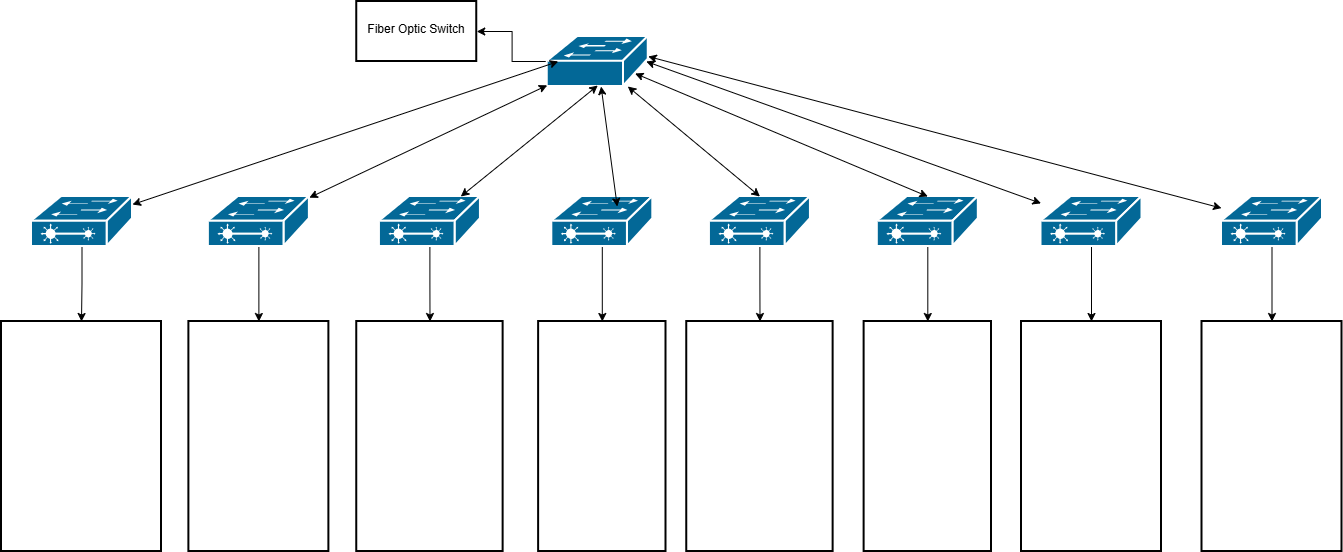

The diagram above was exported from draw.io. Its source (the exported page's mxGraphModel, read from the mxfile embedded in the PNG):
<mxGraphModel dx="1414" dy="785" grid="1" gridSize="10" guides="1" tooltips="1" connect="1" arrows="1" fold="1" page="1" pageScale="1" pageWidth="850" pageHeight="1100" math="0" shadow="0">
  <root>
    <mxCell id="0" />
    <mxCell id="1" parent="0" />
    <mxCell id="iSj8VV7ed4wEC9M5aQ9b-2" edge="1" parent="1" source="iSj8VV7ed4wEC9M5aQ9b-3" style="edgeStyle=orthogonalEdgeStyle;rounded=0;orthogonalLoop=1;jettySize=auto;html=1;" target="iSj8VV7ed4wEC9M5aQ9b-32" value="">
      <mxGeometry relative="1" as="geometry" />
    </mxCell>
    <mxCell id="iSj8VV7ed4wEC9M5aQ9b-3" parent="1" style="strokeColor=#ffffff;sketch=0;html=1;pointerEvents=1;dashed=0;fillColor=#036897;strokeWidth=2;verticalLabelPosition=bottom;verticalAlign=top;align=center;outlineConnect=0;shape=mxgraph.cisco.switches.workgroup_switch;" value="" vertex="1">
      <mxGeometry height="50" width="101" x="655.75" y="275" as="geometry" />
    </mxCell>
    <mxCell id="iSj8VV7ed4wEC9M5aQ9b-4" edge="1" parent="1" source="iSj8VV7ed4wEC9M5aQ9b-5" style="edgeStyle=orthogonalEdgeStyle;rounded=0;orthogonalLoop=1;jettySize=auto;html=1;" target="iSj8VV7ed4wEC9M5aQ9b-25" value="">
      <mxGeometry relative="1" as="geometry" />
    </mxCell>
    <mxCell id="iSj8VV7ed4wEC9M5aQ9b-5" parent="1" style="strokeColor=#ffffff;sketch=0;html=1;pointerEvents=1;dashed=0;fillColor=#036897;strokeWidth=2;verticalLabelPosition=bottom;verticalAlign=top;align=center;outlineConnect=0;shape=mxgraph.cisco.switches.layer_2_remote_switch;" value="" vertex="1">
      <mxGeometry height="50" width="101" x="140" y="435" as="geometry" />
    </mxCell>
    <mxCell id="iSj8VV7ed4wEC9M5aQ9b-6" edge="1" parent="1" source="iSj8VV7ed4wEC9M5aQ9b-7" style="edgeStyle=orthogonalEdgeStyle;rounded=0;orthogonalLoop=1;jettySize=auto;html=1;" target="iSj8VV7ed4wEC9M5aQ9b-26" value="">
      <mxGeometry relative="1" as="geometry" />
    </mxCell>
    <mxCell id="iSj8VV7ed4wEC9M5aQ9b-7" parent="1" style="strokeColor=#ffffff;sketch=0;html=1;pointerEvents=1;dashed=0;fillColor=#036897;strokeWidth=2;verticalLabelPosition=bottom;verticalAlign=top;align=center;outlineConnect=0;shape=mxgraph.cisco.switches.layer_2_remote_switch;" value="" vertex="1">
      <mxGeometry height="50" width="101" x="316.88" y="435" as="geometry" />
    </mxCell>
    <mxCell id="iSj8VV7ed4wEC9M5aQ9b-8" edge="1" parent="1" source="iSj8VV7ed4wEC9M5aQ9b-9" style="edgeStyle=orthogonalEdgeStyle;rounded=0;orthogonalLoop=1;jettySize=auto;html=1;" target="iSj8VV7ed4wEC9M5aQ9b-27" value="">
      <mxGeometry relative="1" as="geometry" />
    </mxCell>
    <mxCell id="iSj8VV7ed4wEC9M5aQ9b-9" parent="1" style="strokeColor=#ffffff;sketch=0;html=1;pointerEvents=1;dashed=0;fillColor=#036897;strokeWidth=2;verticalLabelPosition=bottom;verticalAlign=top;align=center;outlineConnect=0;shape=mxgraph.cisco.switches.layer_2_remote_switch;" value="" vertex="1">
      <mxGeometry height="50" width="101" x="487.94" y="435" as="geometry" />
    </mxCell>
    <mxCell id="iSj8VV7ed4wEC9M5aQ9b-10" edge="1" parent="1" source="iSj8VV7ed4wEC9M5aQ9b-11" style="edgeStyle=orthogonalEdgeStyle;rounded=0;orthogonalLoop=1;jettySize=auto;html=1;" target="iSj8VV7ed4wEC9M5aQ9b-28" value="">
      <mxGeometry relative="1" as="geometry" />
    </mxCell>
    <mxCell id="iSj8VV7ed4wEC9M5aQ9b-11" parent="1" style="strokeColor=#ffffff;sketch=0;html=1;pointerEvents=1;dashed=0;fillColor=#036897;strokeWidth=2;verticalLabelPosition=bottom;verticalAlign=top;align=center;outlineConnect=0;shape=mxgraph.cisco.switches.layer_2_remote_switch;" value="" vertex="1">
      <mxGeometry height="50" width="101" x="660.31" y="435" as="geometry" />
    </mxCell>
    <mxCell id="iSj8VV7ed4wEC9M5aQ9b-12" edge="1" parent="1" source="iSj8VV7ed4wEC9M5aQ9b-13" style="edgeStyle=orthogonalEdgeStyle;rounded=0;orthogonalLoop=1;jettySize=auto;html=1;" target="iSj8VV7ed4wEC9M5aQ9b-29" value="">
      <mxGeometry relative="1" as="geometry" />
    </mxCell>
    <mxCell id="iSj8VV7ed4wEC9M5aQ9b-13" parent="1" style="strokeColor=#ffffff;sketch=0;html=1;pointerEvents=1;dashed=0;fillColor=#036897;strokeWidth=2;verticalLabelPosition=bottom;verticalAlign=top;align=center;outlineConnect=0;shape=mxgraph.cisco.switches.layer_2_remote_switch;" value="" vertex="1">
      <mxGeometry height="50" width="101" x="817.94" y="435" as="geometry" />
    </mxCell>
    <mxCell id="iSj8VV7ed4wEC9M5aQ9b-14" edge="1" parent="1" source="iSj8VV7ed4wEC9M5aQ9b-15" style="edgeStyle=orthogonalEdgeStyle;rounded=0;orthogonalLoop=1;jettySize=auto;html=1;" target="iSj8VV7ed4wEC9M5aQ9b-30" value="">
      <mxGeometry relative="1" as="geometry" />
    </mxCell>
    <mxCell id="iSj8VV7ed4wEC9M5aQ9b-15" parent="1" style="strokeColor=#ffffff;sketch=0;html=1;pointerEvents=1;dashed=0;fillColor=#036897;strokeWidth=2;verticalLabelPosition=bottom;verticalAlign=top;align=center;outlineConnect=0;shape=mxgraph.cisco.switches.layer_2_remote_switch;" value="" vertex="1">
      <mxGeometry height="50" width="101" x="985.81" y="435" as="geometry" />
    </mxCell>
    <mxCell id="iSj8VV7ed4wEC9M5aQ9b-16" edge="1" parent="1" source="iSj8VV7ed4wEC9M5aQ9b-17" style="edgeStyle=orthogonalEdgeStyle;rounded=0;orthogonalLoop=1;jettySize=auto;html=1;" target="iSj8VV7ed4wEC9M5aQ9b-31" value="">
      <mxGeometry relative="1" as="geometry" />
    </mxCell>
    <mxCell id="iSj8VV7ed4wEC9M5aQ9b-17" parent="1" style="strokeColor=#ffffff;sketch=0;html=1;pointerEvents=1;dashed=0;fillColor=#036897;strokeWidth=2;verticalLabelPosition=bottom;verticalAlign=top;align=center;outlineConnect=0;shape=mxgraph.cisco.switches.layer_2_remote_switch;" value="" vertex="1">
      <mxGeometry height="50" width="101" x="1149.5" y="435" as="geometry" />
    </mxCell>
    <mxCell id="iSj8VV7ed4wEC9M5aQ9b-18" edge="1" parent="1" source="iSj8VV7ed4wEC9M5aQ9b-5" style="endArrow=classic;startArrow=classic;html=1;rounded=0;" value="">
      <mxGeometry height="50" relative="1" width="50" as="geometry">
        <mxPoint x="400.60714285714266" y="450" as="sourcePoint" />
        <mxPoint x="666.75" y="300" as="targetPoint" />
      </mxGeometry>
    </mxCell>
    <mxCell id="iSj8VV7ed4wEC9M5aQ9b-19" edge="1" parent="1" source="iSj8VV7ed4wEC9M5aQ9b-7" style="endArrow=classic;startArrow=classic;html=1;rounded=0;" target="iSj8VV7ed4wEC9M5aQ9b-3" value="">
      <mxGeometry height="50" relative="1" width="50" as="geometry">
        <mxPoint x="595.75" y="385" as="sourcePoint" />
        <mxPoint x="645.75" y="335" as="targetPoint" />
      </mxGeometry>
    </mxCell>
    <mxCell id="iSj8VV7ed4wEC9M5aQ9b-20" edge="1" parent="1" source="iSj8VV7ed4wEC9M5aQ9b-9" style="endArrow=classic;startArrow=classic;html=1;rounded=0;entryX=0.5;entryY=0.98;entryDx=0;entryDy=0;entryPerimeter=0;" target="iSj8VV7ed4wEC9M5aQ9b-3" value="">
      <mxGeometry height="50" relative="1" width="50" as="geometry">
        <mxPoint x="595.75" y="445" as="sourcePoint" />
        <mxPoint x="844.75" y="295" as="targetPoint" />
      </mxGeometry>
    </mxCell>
    <mxCell id="iSj8VV7ed4wEC9M5aQ9b-21" edge="1" parent="1" source="iSj8VV7ed4wEC9M5aQ9b-13" style="endArrow=classic;startArrow=classic;html=1;rounded=0;exitX=0.5;exitY=0;exitDx=0;exitDy=0;exitPerimeter=0;" target="iSj8VV7ed4wEC9M5aQ9b-3" value="">
      <mxGeometry height="50" relative="1" width="50" as="geometry">
        <mxPoint x="815.75" y="375" as="sourcePoint" />
        <mxPoint x="865.75" y="325" as="targetPoint" />
      </mxGeometry>
    </mxCell>
    <mxCell id="iSj8VV7ed4wEC9M5aQ9b-22" edge="1" parent="1" source="iSj8VV7ed4wEC9M5aQ9b-3" style="endArrow=classic;startArrow=classic;html=1;rounded=0;entryX=0.5;entryY=0;entryDx=0;entryDy=0;entryPerimeter=0;exitX=0.87;exitY=0.74;exitDx=0;exitDy=0;exitPerimeter=0;" target="iSj8VV7ed4wEC9M5aQ9b-15" value="">
      <mxGeometry height="50" relative="1" width="50" as="geometry">
        <mxPoint x="935.75" y="355" as="sourcePoint" />
        <mxPoint x="985.75" y="305" as="targetPoint" />
      </mxGeometry>
    </mxCell>
    <mxCell id="iSj8VV7ed4wEC9M5aQ9b-24" edge="1" parent="1" style="endArrow=classic;startArrow=classic;html=1;rounded=0;" target="iSj8VV7ed4wEC9M5aQ9b-3" value="">
      <mxGeometry height="50" relative="1" width="50" as="geometry">
        <mxPoint x="725.75" y="445" as="sourcePoint" />
        <mxPoint x="775.75" y="395" as="targetPoint" />
      </mxGeometry>
    </mxCell>
    <mxCell id="iSj8VV7ed4wEC9M5aQ9b-25" parent="1" style="whiteSpace=wrap;html=1;verticalAlign=top;sketch=0;pointerEvents=1;dashed=0;strokeWidth=2;" value="" vertex="1">
      <mxGeometry height="230" width="160" x="110" y="560" as="geometry" />
    </mxCell>
    <mxCell id="iSj8VV7ed4wEC9M5aQ9b-26" parent="1" style="whiteSpace=wrap;html=1;verticalAlign=top;sketch=0;pointerEvents=1;dashed=0;strokeWidth=2;" value="" vertex="1">
      <mxGeometry height="230" width="140" x="297.38" y="560" as="geometry" />
    </mxCell>
    <mxCell id="iSj8VV7ed4wEC9M5aQ9b-27" parent="1" style="whiteSpace=wrap;html=1;verticalAlign=top;sketch=0;pointerEvents=1;dashed=0;strokeWidth=2;" value="" vertex="1">
      <mxGeometry height="230" width="146.38" x="465.25" y="560" as="geometry" />
    </mxCell>
    <mxCell id="iSj8VV7ed4wEC9M5aQ9b-28" parent="1" style="whiteSpace=wrap;html=1;verticalAlign=top;sketch=0;pointerEvents=1;dashed=0;strokeWidth=2;" value="" vertex="1">
      <mxGeometry height="230" width="127.38" x="647.12" y="560" as="geometry" />
    </mxCell>
    <mxCell id="iSj8VV7ed4wEC9M5aQ9b-29" parent="1" style="whiteSpace=wrap;html=1;verticalAlign=top;sketch=0;pointerEvents=1;dashed=0;strokeWidth=2;" value="" vertex="1">
      <mxGeometry height="230" width="146.38" x="795.25" y="560" as="geometry" />
    </mxCell>
    <mxCell id="iSj8VV7ed4wEC9M5aQ9b-30" parent="1" style="whiteSpace=wrap;html=1;verticalAlign=top;sketch=0;pointerEvents=1;dashed=0;strokeWidth=2;" value="" vertex="1">
      <mxGeometry height="230" width="127.38" x="972.62" y="560" as="geometry" />
    </mxCell>
    <mxCell id="iSj8VV7ed4wEC9M5aQ9b-31" parent="1" style="whiteSpace=wrap;html=1;verticalAlign=top;sketch=0;pointerEvents=1;dashed=0;strokeWidth=2;" value="" vertex="1">
      <mxGeometry height="230" width="140" x="1130" y="560" as="geometry" />
    </mxCell>
    <mxCell id="iSj8VV7ed4wEC9M5aQ9b-32" parent="1" style="whiteSpace=wrap;html=1;verticalAlign=top;sketch=0;pointerEvents=1;dashed=0;strokeWidth=2;" value="&#10;Fiber Optic Switch&#10;&#10;" vertex="1">
      <mxGeometry height="60" width="120" x="465.25" y="240" as="geometry" />
    </mxCell>
    <mxCell id="iSj8VV7ed4wEC9M5aQ9b-33" edge="1" parent="1" source="iSj8VV7ed4wEC9M5aQ9b-34" style="edgeStyle=orthogonalEdgeStyle;rounded=0;orthogonalLoop=1;jettySize=auto;html=1;" target="iSj8VV7ed4wEC9M5aQ9b-36" value="">
      <mxGeometry relative="1" as="geometry" />
    </mxCell>
    <mxCell id="iSj8VV7ed4wEC9M5aQ9b-34" parent="1" style="strokeColor=#ffffff;sketch=0;html=1;pointerEvents=1;dashed=0;fillColor=#036897;strokeWidth=2;verticalLabelPosition=bottom;verticalAlign=top;align=center;outlineConnect=0;shape=mxgraph.cisco.switches.layer_2_remote_switch;" value="" vertex="1">
      <mxGeometry height="50" width="101" x="1330" y="435" as="geometry" />
    </mxCell>
    <mxCell id="iSj8VV7ed4wEC9M5aQ9b-35" edge="1" parent="1" style="endArrow=classic;startArrow=classic;html=1;rounded=0;" target="iSj8VV7ed4wEC9M5aQ9b-34" value="">
      <mxGeometry height="50" relative="1" width="50" as="geometry">
        <mxPoint x="756.75" y="295.00064874884157" as="sourcePoint" />
        <mxPoint x="1245.75" y="408.3" as="targetPoint" />
      </mxGeometry>
    </mxCell>
    <mxCell id="iSj8VV7ed4wEC9M5aQ9b-36" parent="1" style="whiteSpace=wrap;html=1;verticalAlign=top;sketch=0;pointerEvents=1;dashed=0;strokeWidth=2;" value="" vertex="1">
      <mxGeometry height="230" width="140" x="1310.5" y="560" as="geometry" />
    </mxCell>
    <mxCell id="reuzDcaiGwkfpphEhBat-1" edge="1" parent="1" source="iSj8VV7ed4wEC9M5aQ9b-3" style="endArrow=classic;startArrow=classic;html=1;rounded=0;exitX=0.98;exitY=0.5;exitDx=0;exitDy=0;exitPerimeter=0;" target="iSj8VV7ed4wEC9M5aQ9b-17" value="">
      <mxGeometry height="50" relative="1" width="50" as="geometry">
        <mxPoint x="790" y="630" as="sourcePoint" />
        <mxPoint x="840" y="580" as="targetPoint" />
      </mxGeometry>
    </mxCell>
  </root>
</mxGraphModel>